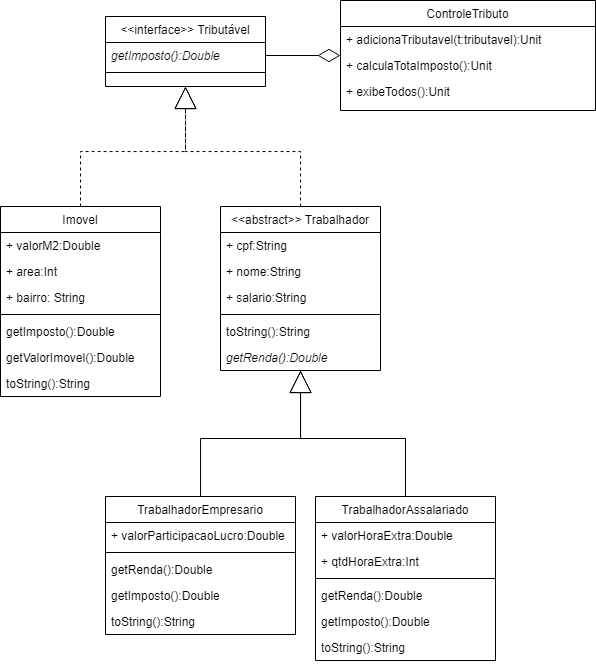

The diagram above was exported from draw.io. Its source (the exported page's mxGraphModel, read from the mxfile embedded in the PNG):
<mxGraphModel dx="613" dy="614" grid="1" gridSize="10" guides="1" tooltips="1" connect="1" arrows="1" fold="1" page="1" pageScale="1" pageWidth="827" pageHeight="1169" math="0" shadow="0">
  <root>
    <mxCell id="WIyWlLk6GJQsqaUBKTNV-0" />
    <mxCell id="WIyWlLk6GJQsqaUBKTNV-1" parent="WIyWlLk6GJQsqaUBKTNV-0" />
    <mxCell id="zkfFHV4jXpPFQw0GAbJ--0" value="Imovel" style="swimlane;fontStyle=0;align=center;verticalAlign=top;childLayout=stackLayout;horizontal=1;startSize=26;horizontalStack=0;resizeParent=1;resizeLast=0;collapsible=1;marginBottom=0;rounded=0;shadow=0;strokeWidth=1;" parent="WIyWlLk6GJQsqaUBKTNV-1" vertex="1">
      <mxGeometry x="220" y="280" width="160" height="190" as="geometry">
        <mxRectangle x="230" y="140" width="160" height="26" as="alternateBounds" />
      </mxGeometry>
    </mxCell>
    <mxCell id="zkfFHV4jXpPFQw0GAbJ--1" value="+ valorM2:Double" style="text;align=left;verticalAlign=top;spacingLeft=4;spacingRight=4;overflow=hidden;rotatable=0;points=[[0,0.5],[1,0.5]];portConstraint=eastwest;" parent="zkfFHV4jXpPFQw0GAbJ--0" vertex="1">
      <mxGeometry y="26" width="160" height="26" as="geometry" />
    </mxCell>
    <mxCell id="zkfFHV4jXpPFQw0GAbJ--2" value="+ area:Int" style="text;align=left;verticalAlign=top;spacingLeft=4;spacingRight=4;overflow=hidden;rotatable=0;points=[[0,0.5],[1,0.5]];portConstraint=eastwest;rounded=0;shadow=0;html=0;" parent="zkfFHV4jXpPFQw0GAbJ--0" vertex="1">
      <mxGeometry y="52" width="160" height="26" as="geometry" />
    </mxCell>
    <mxCell id="zkfFHV4jXpPFQw0GAbJ--3" value="+ bairro: String" style="text;align=left;verticalAlign=top;spacingLeft=4;spacingRight=4;overflow=hidden;rotatable=0;points=[[0,0.5],[1,0.5]];portConstraint=eastwest;rounded=0;shadow=0;html=0;" parent="zkfFHV4jXpPFQw0GAbJ--0" vertex="1">
      <mxGeometry y="78" width="160" height="26" as="geometry" />
    </mxCell>
    <mxCell id="zkfFHV4jXpPFQw0GAbJ--4" value="" style="line;html=1;strokeWidth=1;align=left;verticalAlign=middle;spacingTop=-1;spacingLeft=3;spacingRight=3;rotatable=0;labelPosition=right;points=[];portConstraint=eastwest;" parent="zkfFHV4jXpPFQw0GAbJ--0" vertex="1">
      <mxGeometry y="104" width="160" height="8" as="geometry" />
    </mxCell>
    <mxCell id="zkfFHV4jXpPFQw0GAbJ--5" value="getImposto():Double" style="text;align=left;verticalAlign=top;spacingLeft=4;spacingRight=4;overflow=hidden;rotatable=0;points=[[0,0.5],[1,0.5]];portConstraint=eastwest;" parent="zkfFHV4jXpPFQw0GAbJ--0" vertex="1">
      <mxGeometry y="112" width="160" height="26" as="geometry" />
    </mxCell>
    <mxCell id="ZSsUNurm51MHuoohJphQ-30" value="getValorImovel():Double" style="text;align=left;verticalAlign=top;spacingLeft=4;spacingRight=4;overflow=hidden;rotatable=0;points=[[0,0.5],[1,0.5]];portConstraint=eastwest;" vertex="1" parent="zkfFHV4jXpPFQw0GAbJ--0">
      <mxGeometry y="138" width="160" height="26" as="geometry" />
    </mxCell>
    <mxCell id="ZSsUNurm51MHuoohJphQ-31" value="toString():String" style="text;align=left;verticalAlign=top;spacingLeft=4;spacingRight=4;overflow=hidden;rotatable=0;points=[[0,0.5],[1,0.5]];portConstraint=eastwest;" vertex="1" parent="zkfFHV4jXpPFQw0GAbJ--0">
      <mxGeometry y="164" width="160" height="26" as="geometry" />
    </mxCell>
    <mxCell id="ZSsUNurm51MHuoohJphQ-25" style="edgeStyle=orthogonalEdgeStyle;rounded=0;orthogonalLoop=1;jettySize=auto;html=1;endArrow=block;endFill=0;endSize=20;" edge="1" parent="WIyWlLk6GJQsqaUBKTNV-1" source="zkfFHV4jXpPFQw0GAbJ--6" target="zkfFHV4jXpPFQw0GAbJ--13">
      <mxGeometry relative="1" as="geometry" />
    </mxCell>
    <mxCell id="zkfFHV4jXpPFQw0GAbJ--6" value="TrabalhadorEmpresario" style="swimlane;fontStyle=0;align=center;verticalAlign=top;childLayout=stackLayout;horizontal=1;startSize=26;horizontalStack=0;resizeParent=1;resizeLast=0;collapsible=1;marginBottom=0;rounded=0;shadow=0;strokeWidth=1;" parent="WIyWlLk6GJQsqaUBKTNV-1" vertex="1">
      <mxGeometry x="325" y="570" width="190" height="138" as="geometry">
        <mxRectangle x="130" y="380" width="160" height="26" as="alternateBounds" />
      </mxGeometry>
    </mxCell>
    <mxCell id="zkfFHV4jXpPFQw0GAbJ--7" value="+ valorParticipacaoLucro:Double" style="text;align=left;verticalAlign=top;spacingLeft=4;spacingRight=4;overflow=hidden;rotatable=0;points=[[0,0.5],[1,0.5]];portConstraint=eastwest;" parent="zkfFHV4jXpPFQw0GAbJ--6" vertex="1">
      <mxGeometry y="26" width="190" height="26" as="geometry" />
    </mxCell>
    <mxCell id="zkfFHV4jXpPFQw0GAbJ--9" value="" style="line;html=1;strokeWidth=1;align=left;verticalAlign=middle;spacingTop=-1;spacingLeft=3;spacingRight=3;rotatable=0;labelPosition=right;points=[];portConstraint=eastwest;" parent="zkfFHV4jXpPFQw0GAbJ--6" vertex="1">
      <mxGeometry y="52" width="190" height="8" as="geometry" />
    </mxCell>
    <mxCell id="zkfFHV4jXpPFQw0GAbJ--11" value="getRenda():Double" style="text;align=left;verticalAlign=top;spacingLeft=4;spacingRight=4;overflow=hidden;rotatable=0;points=[[0,0.5],[1,0.5]];portConstraint=eastwest;" parent="zkfFHV4jXpPFQw0GAbJ--6" vertex="1">
      <mxGeometry y="60" width="190" height="26" as="geometry" />
    </mxCell>
    <mxCell id="ZSsUNurm51MHuoohJphQ-14" value="getImposto():Double" style="text;align=left;verticalAlign=top;spacingLeft=4;spacingRight=4;overflow=hidden;rotatable=0;points=[[0,0.5],[1,0.5]];portConstraint=eastwest;" vertex="1" parent="zkfFHV4jXpPFQw0GAbJ--6">
      <mxGeometry y="86" width="190" height="26" as="geometry" />
    </mxCell>
    <mxCell id="ZSsUNurm51MHuoohJphQ-15" value="toString():String" style="text;align=left;verticalAlign=top;spacingLeft=4;spacingRight=4;overflow=hidden;rotatable=0;points=[[0,0.5],[1,0.5]];portConstraint=eastwest;" vertex="1" parent="zkfFHV4jXpPFQw0GAbJ--6">
      <mxGeometry y="112" width="190" height="26" as="geometry" />
    </mxCell>
    <mxCell id="zkfFHV4jXpPFQw0GAbJ--13" value="&lt;&lt;abstract&gt;&gt; Trabalhador" style="swimlane;fontStyle=0;align=center;verticalAlign=top;childLayout=stackLayout;horizontal=1;startSize=26;horizontalStack=0;resizeParent=1;resizeLast=0;collapsible=1;marginBottom=0;rounded=0;shadow=0;strokeWidth=1;" parent="WIyWlLk6GJQsqaUBKTNV-1" vertex="1">
      <mxGeometry x="440" y="280" width="160" height="164" as="geometry">
        <mxRectangle x="340" y="380" width="170" height="26" as="alternateBounds" />
      </mxGeometry>
    </mxCell>
    <mxCell id="zkfFHV4jXpPFQw0GAbJ--14" value="+ cpf:String" style="text;align=left;verticalAlign=top;spacingLeft=4;spacingRight=4;overflow=hidden;rotatable=0;points=[[0,0.5],[1,0.5]];portConstraint=eastwest;" parent="zkfFHV4jXpPFQw0GAbJ--13" vertex="1">
      <mxGeometry y="26" width="160" height="26" as="geometry" />
    </mxCell>
    <mxCell id="ZSsUNurm51MHuoohJphQ-10" value="+ nome:String" style="text;align=left;verticalAlign=top;spacingLeft=4;spacingRight=4;overflow=hidden;rotatable=0;points=[[0,0.5],[1,0.5]];portConstraint=eastwest;" vertex="1" parent="zkfFHV4jXpPFQw0GAbJ--13">
      <mxGeometry y="52" width="160" height="26" as="geometry" />
    </mxCell>
    <mxCell id="ZSsUNurm51MHuoohJphQ-12" value="+ salario:String" style="text;align=left;verticalAlign=top;spacingLeft=4;spacingRight=4;overflow=hidden;rotatable=0;points=[[0,0.5],[1,0.5]];portConstraint=eastwest;" vertex="1" parent="zkfFHV4jXpPFQw0GAbJ--13">
      <mxGeometry y="78" width="160" height="26" as="geometry" />
    </mxCell>
    <mxCell id="zkfFHV4jXpPFQw0GAbJ--15" value="" style="line;html=1;strokeWidth=1;align=left;verticalAlign=middle;spacingTop=-1;spacingLeft=3;spacingRight=3;rotatable=0;labelPosition=right;points=[];portConstraint=eastwest;" parent="zkfFHV4jXpPFQw0GAbJ--13" vertex="1">
      <mxGeometry y="104" width="160" height="8" as="geometry" />
    </mxCell>
    <mxCell id="ZSsUNurm51MHuoohJphQ-13" value="toString():String&#10;" style="text;align=left;verticalAlign=top;spacingLeft=4;spacingRight=4;overflow=hidden;rotatable=0;points=[[0,0.5],[1,0.5]];portConstraint=eastwest;" vertex="1" parent="zkfFHV4jXpPFQw0GAbJ--13">
      <mxGeometry y="112" width="160" height="26" as="geometry" />
    </mxCell>
    <mxCell id="ZSsUNurm51MHuoohJphQ-23" value="getRenda():Double" style="text;align=left;verticalAlign=top;spacingLeft=4;spacingRight=4;overflow=hidden;rotatable=0;points=[[0,0.5],[1,0.5]];portConstraint=eastwest;fontStyle=2" vertex="1" parent="zkfFHV4jXpPFQw0GAbJ--13">
      <mxGeometry y="138" width="160" height="26" as="geometry" />
    </mxCell>
    <mxCell id="ZSsUNurm51MHuoohJphQ-29" value="" style="edgeStyle=orthogonalEdgeStyle;rounded=0;orthogonalLoop=1;jettySize=auto;html=1;entryX=1;entryY=0.5;entryDx=0;entryDy=0;startArrow=diamondThin;startFill=0;endSize=20;endArrow=none;endFill=0;startSize=20;" edge="1" parent="WIyWlLk6GJQsqaUBKTNV-1" source="zkfFHV4jXpPFQw0GAbJ--17" target="ZSsUNurm51MHuoohJphQ-1">
      <mxGeometry relative="1" as="geometry" />
    </mxCell>
    <mxCell id="zkfFHV4jXpPFQw0GAbJ--17" value="ControleTributo" style="swimlane;fontStyle=0;align=center;verticalAlign=top;childLayout=stackLayout;horizontal=1;startSize=26;horizontalStack=0;resizeParent=1;resizeLast=0;collapsible=1;marginBottom=0;rounded=0;shadow=0;strokeWidth=1;" parent="WIyWlLk6GJQsqaUBKTNV-1" vertex="1">
      <mxGeometry x="560" y="74" width="255" height="110" as="geometry">
        <mxRectangle x="550" y="140" width="160" height="26" as="alternateBounds" />
      </mxGeometry>
    </mxCell>
    <mxCell id="zkfFHV4jXpPFQw0GAbJ--18" value="+ adicionaTributavel(t:tributavel):Unit" style="text;align=left;verticalAlign=top;spacingLeft=4;spacingRight=4;overflow=hidden;rotatable=0;points=[[0,0.5],[1,0.5]];portConstraint=eastwest;" parent="zkfFHV4jXpPFQw0GAbJ--17" vertex="1">
      <mxGeometry y="26" width="255" height="26" as="geometry" />
    </mxCell>
    <mxCell id="zkfFHV4jXpPFQw0GAbJ--19" value="+ calculaTotaImposto():Unit" style="text;align=left;verticalAlign=top;spacingLeft=4;spacingRight=4;overflow=hidden;rotatable=0;points=[[0,0.5],[1,0.5]];portConstraint=eastwest;rounded=0;shadow=0;html=0;" parent="zkfFHV4jXpPFQw0GAbJ--17" vertex="1">
      <mxGeometry y="52" width="255" height="26" as="geometry" />
    </mxCell>
    <mxCell id="zkfFHV4jXpPFQw0GAbJ--20" value="+ exibeTodos():Unit" style="text;align=left;verticalAlign=top;spacingLeft=4;spacingRight=4;overflow=hidden;rotatable=0;points=[[0,0.5],[1,0.5]];portConstraint=eastwest;rounded=0;shadow=0;html=0;" parent="zkfFHV4jXpPFQw0GAbJ--17" vertex="1">
      <mxGeometry y="78" width="255" height="26" as="geometry" />
    </mxCell>
    <mxCell id="ZSsUNurm51MHuoohJphQ-0" value="&lt;&lt;interface&gt;&gt; Tributável" style="swimlane;fontStyle=0;align=center;verticalAlign=top;childLayout=stackLayout;horizontal=1;startSize=26;horizontalStack=0;resizeParent=1;resizeLast=0;collapsible=1;marginBottom=0;rounded=0;shadow=0;strokeWidth=1;" vertex="1" parent="WIyWlLk6GJQsqaUBKTNV-1">
      <mxGeometry x="325" y="90" width="160" height="70" as="geometry">
        <mxRectangle x="340" y="380" width="170" height="26" as="alternateBounds" />
      </mxGeometry>
    </mxCell>
    <mxCell id="ZSsUNurm51MHuoohJphQ-1" value="getImposto():Double" style="text;align=left;verticalAlign=top;spacingLeft=4;spacingRight=4;overflow=hidden;rotatable=0;points=[[0,0.5],[1,0.5]];portConstraint=eastwest;fontStyle=2" vertex="1" parent="ZSsUNurm51MHuoohJphQ-0">
      <mxGeometry y="26" width="160" height="26" as="geometry" />
    </mxCell>
    <mxCell id="ZSsUNurm51MHuoohJphQ-2" value="" style="line;html=1;strokeWidth=1;align=left;verticalAlign=middle;spacingTop=-1;spacingLeft=3;spacingRight=3;rotatable=0;labelPosition=right;points=[];portConstraint=eastwest;" vertex="1" parent="ZSsUNurm51MHuoohJphQ-0">
      <mxGeometry y="52" width="160" height="8" as="geometry" />
    </mxCell>
    <mxCell id="ZSsUNurm51MHuoohJphQ-16" value="TrabalhadorAssalariado" style="swimlane;fontStyle=0;align=center;verticalAlign=top;childLayout=stackLayout;horizontal=1;startSize=26;horizontalStack=0;resizeParent=1;resizeLast=0;collapsible=1;marginBottom=0;rounded=0;shadow=0;strokeWidth=1;" vertex="1" parent="WIyWlLk6GJQsqaUBKTNV-1">
      <mxGeometry x="535" y="570" width="180" height="164" as="geometry">
        <mxRectangle x="130" y="380" width="160" height="26" as="alternateBounds" />
      </mxGeometry>
    </mxCell>
    <mxCell id="ZSsUNurm51MHuoohJphQ-17" value="+ valorHoraExtra:Double" style="text;align=left;verticalAlign=top;spacingLeft=4;spacingRight=4;overflow=hidden;rotatable=0;points=[[0,0.5],[1,0.5]];portConstraint=eastwest;" vertex="1" parent="ZSsUNurm51MHuoohJphQ-16">
      <mxGeometry y="26" width="180" height="26" as="geometry" />
    </mxCell>
    <mxCell id="ZSsUNurm51MHuoohJphQ-22" value="+ qtdHoraExtra:Int" style="text;align=left;verticalAlign=top;spacingLeft=4;spacingRight=4;overflow=hidden;rotatable=0;points=[[0,0.5],[1,0.5]];portConstraint=eastwest;" vertex="1" parent="ZSsUNurm51MHuoohJphQ-16">
      <mxGeometry y="52" width="180" height="26" as="geometry" />
    </mxCell>
    <mxCell id="ZSsUNurm51MHuoohJphQ-18" value="" style="line;html=1;strokeWidth=1;align=left;verticalAlign=middle;spacingTop=-1;spacingLeft=3;spacingRight=3;rotatable=0;labelPosition=right;points=[];portConstraint=eastwest;" vertex="1" parent="ZSsUNurm51MHuoohJphQ-16">
      <mxGeometry y="78" width="180" height="8" as="geometry" />
    </mxCell>
    <mxCell id="ZSsUNurm51MHuoohJphQ-19" value="getRenda():Double" style="text;align=left;verticalAlign=top;spacingLeft=4;spacingRight=4;overflow=hidden;rotatable=0;points=[[0,0.5],[1,0.5]];portConstraint=eastwest;" vertex="1" parent="ZSsUNurm51MHuoohJphQ-16">
      <mxGeometry y="86" width="180" height="26" as="geometry" />
    </mxCell>
    <mxCell id="ZSsUNurm51MHuoohJphQ-20" value="getImposto():Double" style="text;align=left;verticalAlign=top;spacingLeft=4;spacingRight=4;overflow=hidden;rotatable=0;points=[[0,0.5],[1,0.5]];portConstraint=eastwest;" vertex="1" parent="ZSsUNurm51MHuoohJphQ-16">
      <mxGeometry y="112" width="180" height="26" as="geometry" />
    </mxCell>
    <mxCell id="ZSsUNurm51MHuoohJphQ-21" value="toString():String" style="text;align=left;verticalAlign=top;spacingLeft=4;spacingRight=4;overflow=hidden;rotatable=0;points=[[0,0.5],[1,0.5]];portConstraint=eastwest;" vertex="1" parent="ZSsUNurm51MHuoohJphQ-16">
      <mxGeometry y="138" width="180" height="26" as="geometry" />
    </mxCell>
    <mxCell id="ZSsUNurm51MHuoohJphQ-26" style="edgeStyle=orthogonalEdgeStyle;rounded=0;orthogonalLoop=1;jettySize=auto;html=1;endArrow=block;endFill=0;endSize=20;exitX=0.5;exitY=0;exitDx=0;exitDy=0;" edge="1" parent="WIyWlLk6GJQsqaUBKTNV-1" source="ZSsUNurm51MHuoohJphQ-16" target="zkfFHV4jXpPFQw0GAbJ--13">
      <mxGeometry relative="1" as="geometry">
        <mxPoint x="425" y="380" as="sourcePoint" />
        <mxPoint x="530" y="274" as="targetPoint" />
      </mxGeometry>
    </mxCell>
    <mxCell id="ZSsUNurm51MHuoohJphQ-27" style="edgeStyle=orthogonalEdgeStyle;rounded=0;orthogonalLoop=1;jettySize=auto;html=1;endArrow=block;endFill=0;endSize=20;exitX=0.5;exitY=0;exitDx=0;exitDy=0;entryX=0.5;entryY=1;entryDx=0;entryDy=0;dashed=1;" edge="1" parent="WIyWlLk6GJQsqaUBKTNV-1" source="zkfFHV4jXpPFQw0GAbJ--0" target="ZSsUNurm51MHuoohJphQ-0">
      <mxGeometry relative="1" as="geometry">
        <mxPoint x="280" y="305.5" as="sourcePoint" />
        <mxPoint x="385" y="199.5" as="targetPoint" />
      </mxGeometry>
    </mxCell>
    <mxCell id="ZSsUNurm51MHuoohJphQ-28" style="edgeStyle=orthogonalEdgeStyle;rounded=0;orthogonalLoop=1;jettySize=auto;html=1;endArrow=block;endFill=0;endSize=20;exitX=0.5;exitY=0;exitDx=0;exitDy=0;entryX=0.5;entryY=1;entryDx=0;entryDy=0;dashed=1;" edge="1" parent="WIyWlLk6GJQsqaUBKTNV-1" source="zkfFHV4jXpPFQw0GAbJ--13" target="ZSsUNurm51MHuoohJphQ-0">
      <mxGeometry relative="1" as="geometry">
        <mxPoint x="310" y="290" as="sourcePoint" />
        <mxPoint x="415" y="170" as="targetPoint" />
      </mxGeometry>
    </mxCell>
  </root>
</mxGraphModel>